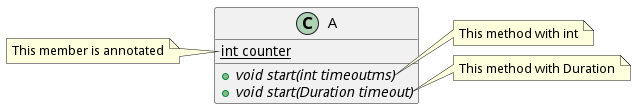

The diagram above was rendered by PlantUML. Its source (embedded in the PNG):
@startuml
class A {
	{static} int counter
	+void {abstract} start(int timeoutms)
	+void {abstract} start(Duration timeout)
}
note left of A::counter
This member is annotated
end note
note right of A::"start(int timeoutms)"
This method with int
end note
note right of A::"start(Duration timeout)"
This method with Duration
end note
@enduml